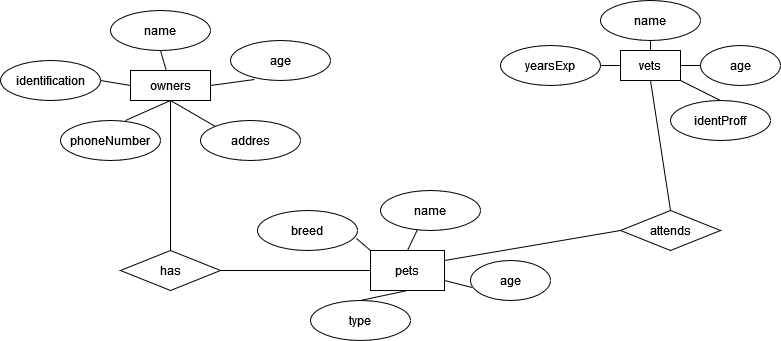

The diagram above was exported from draw.io. Its source (the exported page's mxGraphModel, read from the mxfile embedded in the PNG):
<mxGraphModel dx="880" dy="442" grid="1" gridSize="10" guides="1" tooltips="1" connect="1" arrows="1" fold="1" page="1" pageScale="1" pageWidth="827" pageHeight="1169" math="0" shadow="0">
  <root>
    <mxCell id="WIyWlLk6GJQsqaUBKTNV-0" />
    <mxCell id="WIyWlLk6GJQsqaUBKTNV-1" parent="WIyWlLk6GJQsqaUBKTNV-0" />
    <mxCell id="zBkOvnMpalXvf0A0JSFh-116" value="owners" style="whiteSpace=wrap;html=1;align=center;" parent="WIyWlLk6GJQsqaUBKTNV-1" vertex="1">
      <mxGeometry x="150" y="120" width="80" height="30" as="geometry" />
    </mxCell>
    <mxCell id="zBkOvnMpalXvf0A0JSFh-117" value="name" style="ellipse;whiteSpace=wrap;html=1;align=center;" parent="WIyWlLk6GJQsqaUBKTNV-1" vertex="1">
      <mxGeometry x="130" y="60" width="100" height="40" as="geometry" />
    </mxCell>
    <mxCell id="zBkOvnMpalXvf0A0JSFh-118" value="identification" style="ellipse;whiteSpace=wrap;html=1;align=center;" parent="WIyWlLk6GJQsqaUBKTNV-1" vertex="1">
      <mxGeometry x="20" y="110" width="100" height="40" as="geometry" />
    </mxCell>
    <mxCell id="zBkOvnMpalXvf0A0JSFh-119" value="age" style="ellipse;whiteSpace=wrap;html=1;align=center;" parent="WIyWlLk6GJQsqaUBKTNV-1" vertex="1">
      <mxGeometry x="250" y="90" width="100" height="40" as="geometry" />
    </mxCell>
    <mxCell id="zBkOvnMpalXvf0A0JSFh-120" value="phoneNumber" style="ellipse;whiteSpace=wrap;html=1;align=center;" parent="WIyWlLk6GJQsqaUBKTNV-1" vertex="1">
      <mxGeometry x="80" y="170" width="100" height="40" as="geometry" />
    </mxCell>
    <mxCell id="zBkOvnMpalXvf0A0JSFh-121" value="addres" style="ellipse;whiteSpace=wrap;html=1;align=center;" parent="WIyWlLk6GJQsqaUBKTNV-1" vertex="1">
      <mxGeometry x="220" y="170" width="100" height="40" as="geometry" />
    </mxCell>
    <mxCell id="zBkOvnMpalXvf0A0JSFh-123" value="" style="endArrow=none;html=1;rounded=0;exitX=1;exitY=0.5;exitDx=0;exitDy=0;entryX=0;entryY=0.5;entryDx=0;entryDy=0;" parent="WIyWlLk6GJQsqaUBKTNV-1" source="zBkOvnMpalXvf0A0JSFh-118" target="zBkOvnMpalXvf0A0JSFh-116" edge="1">
      <mxGeometry relative="1" as="geometry">
        <mxPoint x="330" y="240" as="sourcePoint" />
        <mxPoint x="490" y="240" as="targetPoint" />
      </mxGeometry>
    </mxCell>
    <mxCell id="zBkOvnMpalXvf0A0JSFh-124" value="" style="endArrow=none;html=1;rounded=0;exitX=0.5;exitY=1;exitDx=0;exitDy=0;" parent="WIyWlLk6GJQsqaUBKTNV-1" source="zBkOvnMpalXvf0A0JSFh-117" target="zBkOvnMpalXvf0A0JSFh-116" edge="1">
      <mxGeometry relative="1" as="geometry">
        <mxPoint x="330" y="240" as="sourcePoint" />
        <mxPoint x="490" y="240" as="targetPoint" />
      </mxGeometry>
    </mxCell>
    <mxCell id="zBkOvnMpalXvf0A0JSFh-125" value="" style="endArrow=none;html=1;rounded=0;exitX=1;exitY=0.5;exitDx=0;exitDy=0;entryX=0.24;entryY=0.975;entryDx=0;entryDy=0;entryPerimeter=0;" parent="WIyWlLk6GJQsqaUBKTNV-1" source="zBkOvnMpalXvf0A0JSFh-116" target="zBkOvnMpalXvf0A0JSFh-119" edge="1">
      <mxGeometry relative="1" as="geometry">
        <mxPoint x="330" y="240" as="sourcePoint" />
        <mxPoint x="490" y="240" as="targetPoint" />
      </mxGeometry>
    </mxCell>
    <mxCell id="zBkOvnMpalXvf0A0JSFh-126" value="" style="endArrow=none;html=1;rounded=0;exitX=0.65;exitY=0;exitDx=0;exitDy=0;exitPerimeter=0;entryX=0.5;entryY=1;entryDx=0;entryDy=0;" parent="WIyWlLk6GJQsqaUBKTNV-1" source="zBkOvnMpalXvf0A0JSFh-120" target="zBkOvnMpalXvf0A0JSFh-116" edge="1">
      <mxGeometry relative="1" as="geometry">
        <mxPoint x="330" y="240" as="sourcePoint" />
        <mxPoint x="490" y="240" as="targetPoint" />
      </mxGeometry>
    </mxCell>
    <mxCell id="zBkOvnMpalXvf0A0JSFh-127" value="" style="endArrow=none;html=1;rounded=0;exitX=0.5;exitY=1;exitDx=0;exitDy=0;entryX=0;entryY=0;entryDx=0;entryDy=0;" parent="WIyWlLk6GJQsqaUBKTNV-1" source="zBkOvnMpalXvf0A0JSFh-116" target="zBkOvnMpalXvf0A0JSFh-121" edge="1">
      <mxGeometry relative="1" as="geometry">
        <mxPoint x="330" y="240" as="sourcePoint" />
        <mxPoint x="490" y="240" as="targetPoint" />
      </mxGeometry>
    </mxCell>
    <mxCell id="zBkOvnMpalXvf0A0JSFh-128" value="has" style="shape=rhombus;perimeter=rhombusPerimeter;whiteSpace=wrap;html=1;align=center;" parent="WIyWlLk6GJQsqaUBKTNV-1" vertex="1">
      <mxGeometry x="140" y="300" width="100" height="40" as="geometry" />
    </mxCell>
    <mxCell id="zBkOvnMpalXvf0A0JSFh-129" value="pets" style="whiteSpace=wrap;html=1;align=center;" parent="WIyWlLk6GJQsqaUBKTNV-1" vertex="1">
      <mxGeometry x="390" y="300" width="74" height="40" as="geometry" />
    </mxCell>
    <mxCell id="zBkOvnMpalXvf0A0JSFh-130" value="name" style="ellipse;whiteSpace=wrap;html=1;align=center;" parent="WIyWlLk6GJQsqaUBKTNV-1" vertex="1">
      <mxGeometry x="400" y="240" width="100" height="40" as="geometry" />
    </mxCell>
    <mxCell id="zBkOvnMpalXvf0A0JSFh-131" value="age" style="ellipse;whiteSpace=wrap;html=1;align=center;" parent="WIyWlLk6GJQsqaUBKTNV-1" vertex="1">
      <mxGeometry x="490" y="310" width="80" height="40" as="geometry" />
    </mxCell>
    <mxCell id="_RWBAzupKwzc9IsXswAW-0" value="type" style="ellipse;whiteSpace=wrap;html=1;align=center;" vertex="1" parent="WIyWlLk6GJQsqaUBKTNV-1">
      <mxGeometry x="330" y="350" width="100" height="40" as="geometry" />
    </mxCell>
    <mxCell id="_RWBAzupKwzc9IsXswAW-1" value="breed" style="ellipse;whiteSpace=wrap;html=1;align=center;" vertex="1" parent="WIyWlLk6GJQsqaUBKTNV-1">
      <mxGeometry x="277" y="260" width="100" height="40" as="geometry" />
    </mxCell>
    <mxCell id="_RWBAzupKwzc9IsXswAW-4" value="" style="endArrow=none;html=1;rounded=0;exitX=1;exitY=0.75;exitDx=0;exitDy=0;entryX=0.02;entryY=0.675;entryDx=0;entryDy=0;entryPerimeter=0;" edge="1" parent="WIyWlLk6GJQsqaUBKTNV-1" source="zBkOvnMpalXvf0A0JSFh-129" target="zBkOvnMpalXvf0A0JSFh-131">
      <mxGeometry width="50" height="50" relative="1" as="geometry">
        <mxPoint x="530" y="230" as="sourcePoint" />
        <mxPoint x="580" y="180" as="targetPoint" />
      </mxGeometry>
    </mxCell>
    <mxCell id="_RWBAzupKwzc9IsXswAW-5" value="" style="endArrow=none;html=1;rounded=0;exitX=0.5;exitY=0;exitDx=0;exitDy=0;entryX=0.37;entryY=0.975;entryDx=0;entryDy=0;entryPerimeter=0;" edge="1" parent="WIyWlLk6GJQsqaUBKTNV-1" source="zBkOvnMpalXvf0A0JSFh-129" target="zBkOvnMpalXvf0A0JSFh-130">
      <mxGeometry width="50" height="50" relative="1" as="geometry">
        <mxPoint x="390" y="250" as="sourcePoint" />
        <mxPoint x="440" y="200" as="targetPoint" />
      </mxGeometry>
    </mxCell>
    <mxCell id="_RWBAzupKwzc9IsXswAW-6" value="" style="endArrow=none;html=1;rounded=0;exitX=0;exitY=0;exitDx=0;exitDy=0;entryX=0.99;entryY=0.7;entryDx=0;entryDy=0;entryPerimeter=0;" edge="1" parent="WIyWlLk6GJQsqaUBKTNV-1" source="zBkOvnMpalXvf0A0JSFh-129" target="_RWBAzupKwzc9IsXswAW-1">
      <mxGeometry width="50" height="50" relative="1" as="geometry">
        <mxPoint x="390" y="250" as="sourcePoint" />
        <mxPoint x="440" y="210" as="targetPoint" />
      </mxGeometry>
    </mxCell>
    <mxCell id="_RWBAzupKwzc9IsXswAW-7" value="" style="endArrow=none;html=1;rounded=0;exitX=0.5;exitY=0;exitDx=0;exitDy=0;entryX=0.5;entryY=1;entryDx=0;entryDy=0;" edge="1" parent="WIyWlLk6GJQsqaUBKTNV-1" source="_RWBAzupKwzc9IsXswAW-0" target="zBkOvnMpalXvf0A0JSFh-129">
      <mxGeometry width="50" height="50" relative="1" as="geometry">
        <mxPoint x="390" y="250" as="sourcePoint" />
        <mxPoint x="440" y="200" as="targetPoint" />
      </mxGeometry>
    </mxCell>
    <mxCell id="_RWBAzupKwzc9IsXswAW-8" value="vets" style="whiteSpace=wrap;html=1;align=center;" vertex="1" parent="WIyWlLk6GJQsqaUBKTNV-1">
      <mxGeometry x="640" y="100" width="60" height="30" as="geometry" />
    </mxCell>
    <mxCell id="_RWBAzupKwzc9IsXswAW-12" value="name" style="ellipse;whiteSpace=wrap;html=1;align=center;" vertex="1" parent="WIyWlLk6GJQsqaUBKTNV-1">
      <mxGeometry x="620" y="50" width="100" height="40" as="geometry" />
    </mxCell>
    <mxCell id="_RWBAzupKwzc9IsXswAW-13" value="age" style="ellipse;whiteSpace=wrap;html=1;align=center;" vertex="1" parent="WIyWlLk6GJQsqaUBKTNV-1">
      <mxGeometry x="720" y="95" width="80" height="40" as="geometry" />
    </mxCell>
    <mxCell id="_RWBAzupKwzc9IsXswAW-16" value="" style="endArrow=none;html=1;rounded=0;entryX=0.5;entryY=1;entryDx=0;entryDy=0;exitX=0.5;exitY=0;exitDx=0;exitDy=0;" edge="1" parent="WIyWlLk6GJQsqaUBKTNV-1" source="_RWBAzupKwzc9IsXswAW-8" target="_RWBAzupKwzc9IsXswAW-12">
      <mxGeometry width="50" height="50" relative="1" as="geometry">
        <mxPoint x="390" y="250" as="sourcePoint" />
        <mxPoint x="440" y="200" as="targetPoint" />
      </mxGeometry>
    </mxCell>
    <mxCell id="_RWBAzupKwzc9IsXswAW-17" value="" style="endArrow=none;html=1;rounded=0;entryX=0;entryY=0.5;entryDx=0;entryDy=0;exitX=1;exitY=0.5;exitDx=0;exitDy=0;" edge="1" parent="WIyWlLk6GJQsqaUBKTNV-1" source="_RWBAzupKwzc9IsXswAW-8" target="_RWBAzupKwzc9IsXswAW-13">
      <mxGeometry width="50" height="50" relative="1" as="geometry">
        <mxPoint x="390" y="250" as="sourcePoint" />
        <mxPoint x="440" y="200" as="targetPoint" />
      </mxGeometry>
    </mxCell>
    <mxCell id="_RWBAzupKwzc9IsXswAW-18" value="identProff" style="ellipse;whiteSpace=wrap;html=1;align=center;" vertex="1" parent="WIyWlLk6GJQsqaUBKTNV-1">
      <mxGeometry x="690" y="150" width="100" height="40" as="geometry" />
    </mxCell>
    <mxCell id="_RWBAzupKwzc9IsXswAW-19" value="yearsExp" style="ellipse;whiteSpace=wrap;html=1;align=center;" vertex="1" parent="WIyWlLk6GJQsqaUBKTNV-1">
      <mxGeometry x="520" y="95" width="100" height="40" as="geometry" />
    </mxCell>
    <mxCell id="_RWBAzupKwzc9IsXswAW-20" value="" style="endArrow=none;html=1;rounded=0;entryX=0;entryY=0.5;entryDx=0;entryDy=0;exitX=1;exitY=0.5;exitDx=0;exitDy=0;" edge="1" parent="WIyWlLk6GJQsqaUBKTNV-1" source="_RWBAzupKwzc9IsXswAW-19" target="_RWBAzupKwzc9IsXswAW-8">
      <mxGeometry width="50" height="50" relative="1" as="geometry">
        <mxPoint x="390" y="250" as="sourcePoint" />
        <mxPoint x="440" y="200" as="targetPoint" />
      </mxGeometry>
    </mxCell>
    <mxCell id="_RWBAzupKwzc9IsXswAW-21" value="" style="endArrow=none;html=1;rounded=0;entryX=1;entryY=1;entryDx=0;entryDy=0;exitX=0.5;exitY=0;exitDx=0;exitDy=0;" edge="1" parent="WIyWlLk6GJQsqaUBKTNV-1" source="_RWBAzupKwzc9IsXswAW-18" target="_RWBAzupKwzc9IsXswAW-8">
      <mxGeometry width="50" height="50" relative="1" as="geometry">
        <mxPoint x="390" y="250" as="sourcePoint" />
        <mxPoint x="440" y="200" as="targetPoint" />
      </mxGeometry>
    </mxCell>
    <mxCell id="_RWBAzupKwzc9IsXswAW-22" value="attends" style="shape=rhombus;perimeter=rhombusPerimeter;whiteSpace=wrap;html=1;align=center;" vertex="1" parent="WIyWlLk6GJQsqaUBKTNV-1">
      <mxGeometry x="640" y="260" width="100" height="40" as="geometry" />
    </mxCell>
    <mxCell id="_RWBAzupKwzc9IsXswAW-23" value="" style="endArrow=none;html=1;rounded=0;exitX=0.5;exitY=0;exitDx=0;exitDy=0;" edge="1" parent="WIyWlLk6GJQsqaUBKTNV-1" source="zBkOvnMpalXvf0A0JSFh-128">
      <mxGeometry width="50" height="50" relative="1" as="geometry">
        <mxPoint x="390" y="260" as="sourcePoint" />
        <mxPoint x="190" y="150" as="targetPoint" />
      </mxGeometry>
    </mxCell>
    <mxCell id="_RWBAzupKwzc9IsXswAW-24" value="" style="endArrow=none;html=1;rounded=0;exitX=1;exitY=0.5;exitDx=0;exitDy=0;entryX=0;entryY=0.5;entryDx=0;entryDy=0;" edge="1" parent="WIyWlLk6GJQsqaUBKTNV-1" source="zBkOvnMpalXvf0A0JSFh-128" target="zBkOvnMpalXvf0A0JSFh-129">
      <mxGeometry width="50" height="50" relative="1" as="geometry">
        <mxPoint x="390" y="260" as="sourcePoint" />
        <mxPoint x="440" y="210" as="targetPoint" />
      </mxGeometry>
    </mxCell>
    <mxCell id="_RWBAzupKwzc9IsXswAW-26" value="" style="endArrow=none;html=1;rounded=0;entryX=0.5;entryY=1;entryDx=0;entryDy=0;exitX=0.5;exitY=0;exitDx=0;exitDy=0;" edge="1" parent="WIyWlLk6GJQsqaUBKTNV-1" source="_RWBAzupKwzc9IsXswAW-22" target="_RWBAzupKwzc9IsXswAW-8">
      <mxGeometry width="50" height="50" relative="1" as="geometry">
        <mxPoint x="390" y="260" as="sourcePoint" />
        <mxPoint x="440" y="210" as="targetPoint" />
      </mxGeometry>
    </mxCell>
    <mxCell id="_RWBAzupKwzc9IsXswAW-27" value="" style="endArrow=none;html=1;rounded=0;entryX=0;entryY=0.5;entryDx=0;entryDy=0;exitX=1;exitY=0.25;exitDx=0;exitDy=0;" edge="1" parent="WIyWlLk6GJQsqaUBKTNV-1" source="zBkOvnMpalXvf0A0JSFh-129" target="_RWBAzupKwzc9IsXswAW-22">
      <mxGeometry width="50" height="50" relative="1" as="geometry">
        <mxPoint x="460" y="310" as="sourcePoint" />
        <mxPoint x="440" y="210" as="targetPoint" />
      </mxGeometry>
    </mxCell>
  </root>
</mxGraphModel>